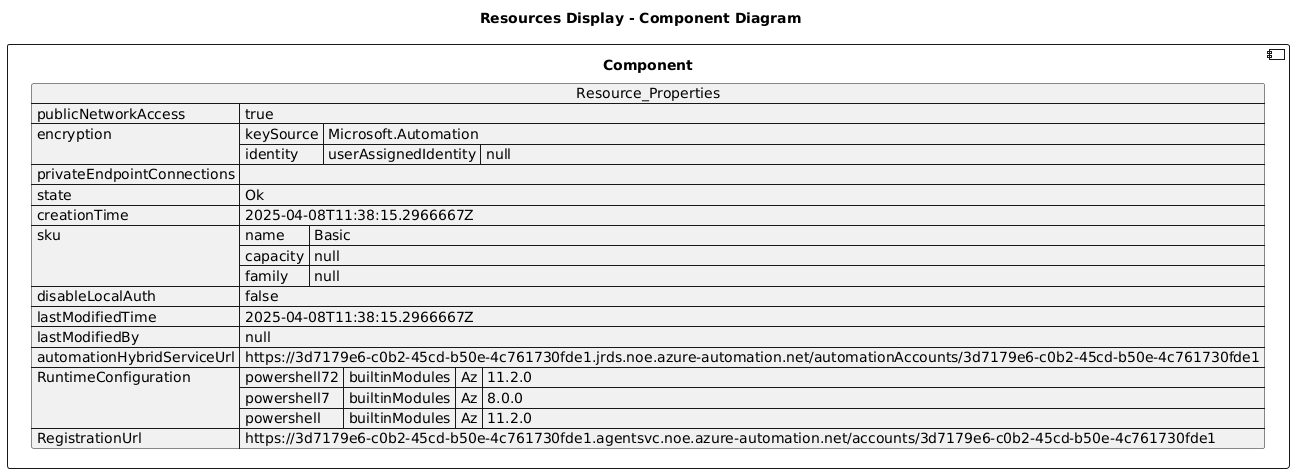

The diagram above was rendered by PlantUML. Its source (embedded in the PNG):
@startuml

title Resources Display - Component Diagram

component Component {

json  Resource_Properties {
  "publicNetworkAccess": true,
  "encryption": {
    "keySource": "Microsoft.Automation",
    "identity": {
      "userAssignedIdentity": null
    }
  },
  "privateEndpointConnections": [],
  "state": "Ok",
  "creationTime": "2025-04-08T11:38:15.2966667Z",
  "sku": {
    "name": "Basic",
    "capacity": null,
    "family": null
  },
  "disableLocalAuth": false,
  "lastModifiedTime": "2025-04-08T11:38:15.2966667Z",
  "lastModifiedBy": null,
  "automationHybridServiceUrl": "https://3d7179e6-c0b2-45cd-b50e-4c761730fde1.jrds.noe.azure-automation.net/automationAccounts/3d7179e6-c0b2-45cd-b50e-4c761730fde1",
  "RuntimeConfiguration": {
    "powershell72": {
      "builtinModules": {
        "Az": "11.2.0"
      }
    },
    "powershell7": {
      "builtinModules": {
        "Az": "8.0.0"
      }
    },
    "powershell": {
      "builtinModules": {
        "Az": "11.2.0"
      }
    }
  },
  "RegistrationUrl": "https://3d7179e6-c0b2-45cd-b50e-4c761730fde1.agentsvc.noe.azure-automation.net/accounts/3d7179e6-c0b2-45cd-b50e-4c761730fde1"
}
}
@enduml